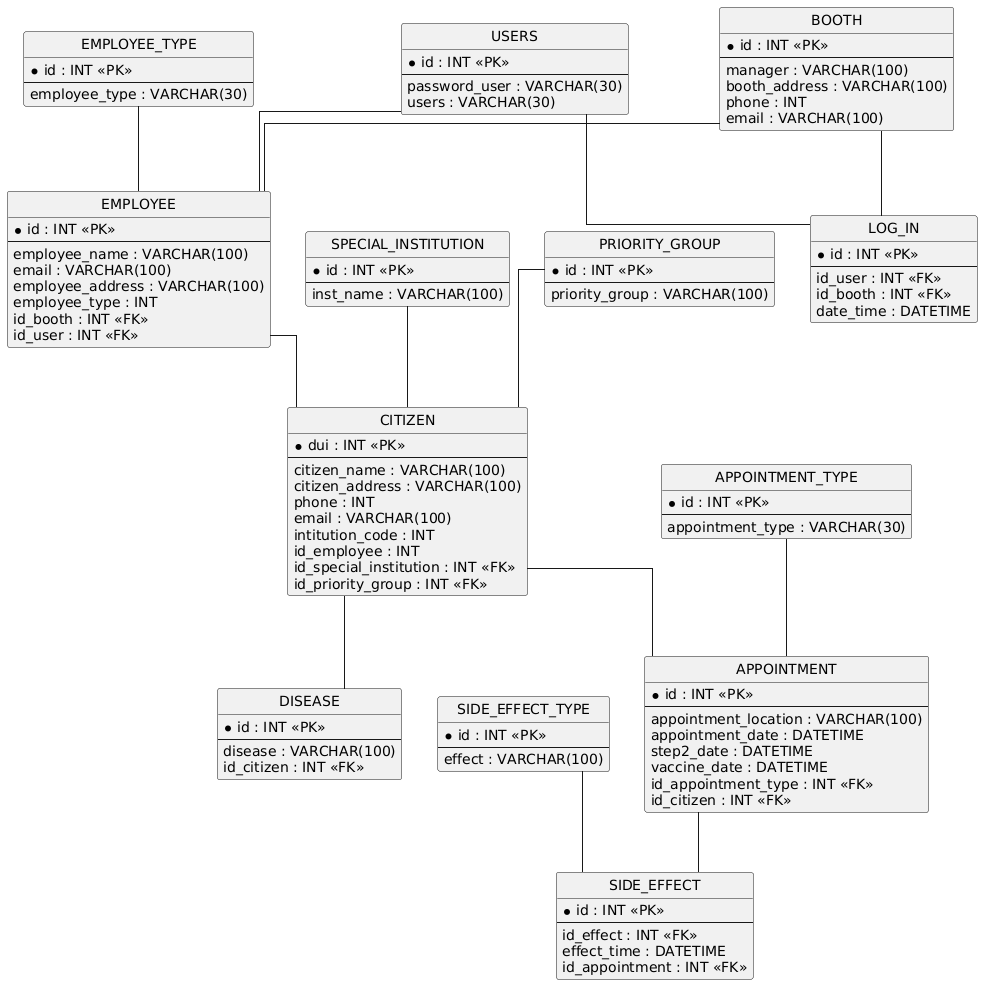

The diagram above was rendered by PlantUML. Its source (embedded in the PNG):
@startuml
hide circle
skinparam linetype ortho

entity "EMPLOYEE" as EMPLOYEE {
  * id : INT <<PK>>
  --
  employee_name : VARCHAR(100)
  email : VARCHAR(100)
  employee_address : VARCHAR(100)
  employee_type : INT
  id_booth : INT <<FK>>
  id_user : INT <<FK>>
}

entity "EMPLOYEE_TYPE" as EMPLOYEE_TYPE {
  * id : INT <<PK>>
  --
  employee_type : VARCHAR(30)
}

entity "BOOTH" as BOOTH {
  * id : INT <<PK>>
  --
  manager : VARCHAR(100)
  booth_address : VARCHAR(100)
  phone : INT
  email : VARCHAR(100)
}

entity "LOG_IN" as LOG_IN {
  * id : INT <<PK>>
  --
  id_user : INT <<FK>>
  id_booth : INT <<FK>>
  date_time : DATETIME
}

entity "USERS" as USERS {
  * id : INT <<PK>>
  --
  password_user : VARCHAR(30)
  users : VARCHAR(30)
}

entity "CITIZEN" as CITIZEN {
  * dui : INT <<PK>>
  --
  citizen_name : VARCHAR(100)
  citizen_address : VARCHAR(100)
  phone : INT
  email : VARCHAR(100)
  intitution_code : INT
  id_employee : INT
  id_special_institution : INT <<FK>>
  id_priority_group : INT <<FK>>
}

entity "DISEASE" as DISEASE {
  * id : INT <<PK>>
  --
  disease : VARCHAR(100)
  id_citizen : INT <<FK>>
}

entity "SPECIAL_INSTITUTION" as SPECIAL_INSTITUTION {
  * id : INT <<PK>>
  --
  inst_name : VARCHAR(100)
}

entity "PRIORITY_GROUP" as PRIORITY_GROUP {
  * id : INT <<PK>>
  --
  priority_group : VARCHAR(100)
}

entity "APPOINTMENT" as APPOINTMENT {
  * id : INT <<PK>>
  --
  appointment_location : VARCHAR(100)
  appointment_date : DATETIME
  step2_date : DATETIME
  vaccine_date : DATETIME
  id_appointment_type : INT <<FK>>
  id_citizen : INT <<FK>>
}

entity "APPOINTMENT_TYPE" as APPOINTMENT_TYPE {
  * id : INT <<PK>>
  --
  appointment_type : VARCHAR(30)
}

entity "SIDE_EFFECT" as SIDE_EFFECT {
  * id : INT <<PK>>
  --
  id_effect : INT <<FK>>
  effect_time : DATETIME
  id_appointment : INT <<FK>>
}

entity "SIDE_EFFECT_TYPE" as SIDE_EFFECT_TYPE {
  * id : INT <<PK>>
  --
  effect : VARCHAR(100)
}

EMPLOYEE_TYPE -- EMPLOYEE
BOOTH -- EMPLOYEE
BOOTH -- LOG_IN
USERS -- EMPLOYEE
USERS -- LOG_IN
EMPLOYEE -- CITIZEN
CITIZEN -- DISEASE
SPECIAL_INSTITUTION -- CITIZEN
PRIORITY_GROUP -- CITIZEN
CITIZEN -- APPOINTMENT
SIDE_EFFECT_TYPE -- SIDE_EFFECT
APPOINTMENT -- SIDE_EFFECT
APPOINTMENT_TYPE -- APPOINTMENT
@enduml